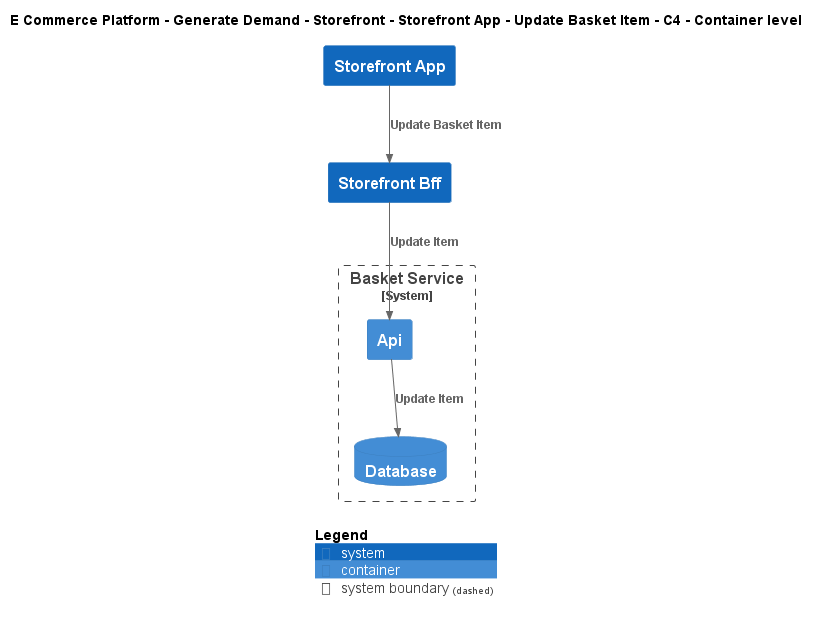

The diagram above was rendered by PlantUML. Its source (embedded in the PNG):
@startuml
!include ..\..\..\..\..\..\..\.c4s\C4_Container.puml

AddElementTag("c4interflow:lifecycle:new", $bgColor=green, $fontColor=#ffffff, $borderColor=green, $shadowing="False")
AddElementTag("c4interflow:lifecycle:changed", $bgColor=orange, $fontColor=#ffffff, $borderColor=orange, $shadowing="False")
AddElementTag("c4interflow:lifecycle:removed", $bgColor=red, $fontColor=#ffffff, $borderColor=red, $shadowing="False")

AddRelTag("c4interflow:lifecycle:new", $textColor=green, $lineColor=green)
AddRelTag("c4interflow:lifecycle:changed", $textColor=orange, $lineColor=orange)
AddRelTag("c4interflow:lifecycle:removed", $textColor=red, $lineColor=red)

SHOW_PERSON_PORTRAIT()
LAYOUT_TOP_DOWN()

skinparam linetype polyline

title E Commerce Platform - Generate Demand - Storefront - Storefront App - Update Basket Item - C4 - Container level

System(ECommercePlatform.GenerateDemand.Storefront.SoftwareSystems.StorefrontApp, "Storefront App", "")
System(ECommercePlatform.GenerateDemand.Storefront.SoftwareSystems.StorefrontBff, "Storefront Bff", "")

System_Boundary(ECommercePlatform.GenerateDemand.Basket.SoftwareSystems.BasketService, "Basket Service") {
    Container(ECommercePlatform.GenerateDemand.Basket.SoftwareSystems.BasketService.Containers.Api, "Api", "", "")
    ContainerDb(ECommercePlatform.GenerateDemand.Basket.SoftwareSystems.BasketService.Containers.Database, "Database", "", "")
}

Rel(ECommercePlatform.GenerateDemand.Storefront.SoftwareSystems.StorefrontApp, ECommercePlatform.GenerateDemand.Storefront.SoftwareSystems.StorefrontBff, "Update Basket Item")
Rel(ECommercePlatform.GenerateDemand.Storefront.SoftwareSystems.StorefrontBff, ECommercePlatform.GenerateDemand.Basket.SoftwareSystems.BasketService.Containers.Api, "Update Item")
Rel(ECommercePlatform.GenerateDemand.Basket.SoftwareSystems.BasketService.Containers.Api, ECommercePlatform.GenerateDemand.Basket.SoftwareSystems.BasketService.Containers.Database, "Update Item")


SHOW_LEGEND()
@enduml